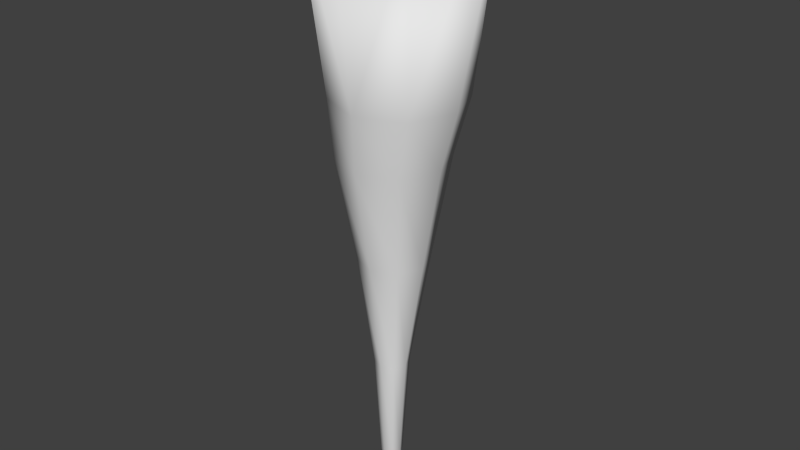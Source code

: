 # Source: StalactiteB_v0_l0.blend  (saved by Blender 2.76.0; exported with 4.5.12 LTS)
import bpy
from mathutils import Matrix  # noqa: F401  (used for matrix-valued properties, if any)

bpy.ops.wm.read_factory_settings(use_empty=True)
scene = bpy.context.scene
scene.name = 'Scene'

# ---- collections
col_collection_1 = bpy.data.collections.new('Collection 1'); scene.collection.children.link(col_collection_1)

# ---- world
world_world = bpy.data.worlds.new('World'); scene.world = world_world
world_world.color = (0.05088, 0.05088, 0.05088)
world_world.use_sun_shadow = False
world_world.sun_shadow_jitter_overblur = 0.0
world_world.cycles.sampling_method = 'MANUAL'
world_world.cycles.sample_map_resolution = 256

# ---- meshes
me_cube_001 = bpy.data.meshes.new('Cube.001')
me_cube_001.from_pydata([(-0.6008, -0.6008, 8.615), (-0.6008, 0.6008, 8.615), (0.6008, -0.6008, 8.615), (0.6008, 0.6008, 8.615), (-4.782e-08, 0.841, 8.615), (-4.782e-08, -0.841, 8.615), (-0.841, 0.0, 8.615), (0.841, 0.0, 8.615), (-4.832e-08, 0.0, 8.63), (-0.4736, 3.213e-09, -2.199), (-0.6433, -3.672e-09, 0.605), (-0.4595, -0.4595, 0.605), (-4.041e-07, 0.6433, 0.605), (-0.4595, 0.4595, 0.605), (0.6433, -3.672e-09, 0.605), (0.4595, 0.4595, 0.605), (-4.041e-07, -0.6433, 0.605), (0.4595, -0.4595, 0.605), (-0.2808, -3.937e-13, -7.156), (-0.318, -0.3891, -2.199), (0.07115, 0.5447, -2.199), (-0.318, 0.3891, -2.199), (0.6159, 3.213e-09, -2.199), (0.4603, 0.3891, -2.199), (0.07115, -0.5447, -2.199), (0.4603, -0.3891, -2.199), (-0.07396, -1.235e-10, -12.74), (-0.1802, -0.2514, -7.156), (0.07115, 0.3519, -7.156), (-0.1802, 0.2514, -7.156), (0.4231, -3.937e-13, -7.156), (0.3225, 0.2514, -7.156), (0.07115, -0.3519, -7.156), (0.3225, -0.2514, -7.156), (-0.0001653, 8.26e-10, -18.02), (-0.024, -0.1249, -12.74), (0.1009, 0.1749, -12.74), (-0.024, 0.1249, -12.74), (0.2758, -1.235e-10, -12.74), (0.2259, 0.1249, -12.74), (0.1009, -0.1749, -12.74), (0.2259, -0.1249, -12.74), (0.03191, -0.0802, -18.02), (0.1121, 0.1123, -18.02), (0.03191, 0.0802, -18.02), (0.2244, 8.26e-10, -18.02), (0.1923, 0.0802, -18.02), (0.1121, -0.1123, -18.02), (0.1923, -0.0802, -18.02), (0.1121, 8.26e-10, -19.48)], [], [(2, 17, 14, 7), (0, 11, 16, 5), (1, 13, 10, 6), (3, 15, 12, 4), (8, 4, 1, 6), (7, 3, 4, 8), (7, 14, 15, 3), (2, 7, 8, 5), (5, 8, 6, 0), (2, 5, 16, 17), (4, 12, 13, 1), (13, 12, 20, 21), (17, 16, 24, 25), (16, 11, 19, 24), (10, 13, 21, 9), (24, 19, 27, 32), (9, 21, 29, 18), (19, 9, 18, 27), (23, 22, 30, 31), (14, 17, 25, 22), (12, 15, 23, 20), (15, 14, 22, 23), (11, 10, 9, 19), (27, 18, 26, 35), (31, 30, 38, 39), (28, 31, 39, 36), (30, 33, 41, 38), (25, 24, 32, 33), (21, 20, 28, 29), (22, 25, 33, 30), (20, 23, 31, 28), (36, 39, 46, 43), (38, 41, 48, 45), (37, 36, 43, 44), (41, 40, 47, 48), (18, 29, 37, 26), (32, 27, 35, 40), (33, 32, 40, 41), (29, 28, 36, 37), (49, 43, 46, 45), (34, 44, 43, 49), (42, 34, 49, 47), (47, 49, 45, 48), (39, 38, 45, 46), (35, 26, 34, 42), (26, 37, 44, 34), (40, 35, 42, 47), (6, 10, 11, 0)])
me_cube_001.polygons.foreach_set('use_smooth', [True] * 48)
_uv = me_cube_001.uv_layers.new(name='UVMap')
_uv.uv.foreach_set('vector', [0.1641, 0.03144, 0.1945, 0.2852, 0.1203, 0.2864, 0.06563, 0.01824, 0.3266, 0.03057, 0.3493, 0.2835, 0.2721, 0.2842, 0.2456, 0.03415, 0.5183, 0.03057, 0.4957, 0.2835, 0.4225, 0.2833, 0.4225, 0.01631, 0.6809, 0.03144, 0.6504, 0.2852, 0.5728, 0.2842, 0.5994, 0.03415, 0.6028, 3.272e-05, 0.5994, 0.03415, 0.5183, 0.03057, 0.4225, 0.01631, 0.7793, 0.01824, 0.6809, 0.03144, 0.5994, 0.03415, 0.6028, 3.272e-05, 0.7793, 0.01824, 0.7246, 0.2864, 0.6504, 0.2852, 0.6809, 0.03144, 0.1641, 0.03144, 0.06563, 0.01824, 0.2422, 3.26e-05, 0.2456, 0.03415, 0.2456, 0.03415, 0.2422, 3.26e-05, 0.4225, 0.01631, 0.3266, 0.03057, 0.1641, 0.03144, 0.2456, 0.03415, 0.2721, 0.2842, 0.1945, 0.2852, 0.5994, 0.03415, 0.5728, 0.2842, 0.4957, 0.2835, 0.5183, 0.03057, 0.4957, 0.2835, 0.5728, 0.2842, 0.5527, 0.3829, 0.4876, 0.3822, 0.1945, 0.2852, 0.2721, 0.2842, 0.2923, 0.3829, 0.2275, 0.3841, 0.2721, 0.2842, 0.3493, 0.2835, 0.3573, 0.3822, 0.2923, 0.3829, 0.4225, 0.2833, 0.4957, 0.2835, 0.4876, 0.3822, 0.4225, 0.3819, 0.2923, 0.3829, 0.3573, 0.3822, 0.3804, 0.5589, 0.3383, 0.5593, 0.4225, 0.3819, 0.4876, 0.3822, 0.4645, 0.5589, 0.4225, 0.5587, 0.3573, 0.3822, 0.4225, 0.3819, 0.4225, 0.5587, 0.3804, 0.5589, 0.6175, 0.3841, 0.6821, 0.3856, 0.5906, 0.5608, 0.5487, 0.5599, 0.1203, 0.2864, 0.1945, 0.2852, 0.2275, 0.3841, 0.1628, 0.3856, 0.5728, 0.2842, 0.6504, 0.2852, 0.6175, 0.3841, 0.5527, 0.3829, 0.6504, 0.2852, 0.7246, 0.2864, 0.6821, 0.3856, 0.6175, 0.3841, 0.3493, 0.2835, 0.4225, 0.2833, 0.4225, 0.3819, 0.3573, 0.3822, 0.3804, 0.5589, 0.4225, 0.5587, 0.4225, 0.7588, 0.4028, 0.7588, 0.5487, 0.5599, 0.5906, 0.5608, 0.5062, 0.7595, 0.484, 0.7592, 0.5067, 0.5593, 0.5487, 0.5599, 0.484, 0.7592, 0.4644, 0.759, 0.2543, 0.5608, 0.2962, 0.5599, 0.3609, 0.7592, 0.3387, 0.7595, 0.2275, 0.3841, 0.2923, 0.3829, 0.3383, 0.5593, 0.2962, 0.5599, 0.4876, 0.3822, 0.5527, 0.3829, 0.5067, 0.5593, 0.4645, 0.5589, 0.1628, 0.3856, 0.2275, 0.3841, 0.2962, 0.5599, 0.2543, 0.5608, 0.5527, 0.3829, 0.6175, 0.3841, 0.5487, 0.5599, 0.5067, 0.5593, 0.4644, 0.759, 0.484, 0.7592, 0.4641, 0.9408, 0.4499, 0.9417, 0.3387, 0.7595, 0.3609, 0.7592, 0.3808, 0.9408, 0.3674, 0.9422, 0.4421, 0.7588, 0.4644, 0.759, 0.4499, 0.9417, 0.4363, 0.9406, 0.3609, 0.7592, 0.3806, 0.759, 0.395, 0.9417, 0.3808, 0.9408, 0.4225, 0.5587, 0.4645, 0.5589, 0.4421, 0.7588, 0.4225, 0.7588, 0.3383, 0.5593, 0.3804, 0.5589, 0.4028, 0.7588, 0.3806, 0.759, 0.2962, 0.5599, 0.3383, 0.5593, 0.3806, 0.759, 0.3609, 0.7592, 0.4645, 0.5589, 0.5067, 0.5593, 0.4644, 0.759, 0.4421, 0.7588, 0.4225, 1.0, 0.4499, 0.9417, 0.4641, 0.9408, 0.4775, 0.9422, 0.4225, 0.9416, 0.4363, 0.9406, 0.4499, 0.9417, 0.4225, 1.0, 0.4087, 0.9406, 0.4225, 0.9416, 0.4225, 1.0, 0.395, 0.9417, 0.395, 0.9417, 0.4225, 1.0, 0.3674, 0.9422, 0.3808, 0.9408, 0.484, 0.7592, 0.5062, 0.7595, 0.4775, 0.9422, 0.4641, 0.9408, 0.4028, 0.7588, 0.4225, 0.7588, 0.4225, 0.9416, 0.4087, 0.9406, 0.4225, 0.7588, 0.4421, 0.7588, 0.4363, 0.9406, 0.4225, 0.9416, 0.3806, 0.759, 0.4028, 0.7588, 0.4087, 0.9406, 0.395, 0.9417, 0.4225, 0.01631, 0.4225, 0.2833, 0.3493, 0.2835, 0.3266, 0.03057])
me_cube_001.use_remesh_preserve_volume = False
me_cube_001.use_remesh_preserve_attributes = False
me_cube_001.use_mirror_vertex_groups = False
me_cube_001.update()

# ---- objects
ob_cube = bpy.data.objects.new('Cube', me_cube_001)

# ---- transforms, parenting, visibility, modifiers, constraints
ob_cube.location = (0.0, 0.0, 7.668)
ob_cube.rotation_euler = (-0.0, 3.142, -0.0)
ob_cube.scale = (1.0, 1.0, -0.2129)
ob_cube.lineart.crease_threshold = 0.0

# ---- collection membership
col_collection_1.objects.link(ob_cube)

# ---- scene / render settings (as saved in the file)
scene.frame_start = 1; scene.frame_end = 250; scene.frame_set(1)
scene.render.engine = 'BLENDER_EEVEE_NEXT'
scene.render.resolution_percentage = 50
scene.render.dither_intensity = 0.0
scene.cycles.use_denoising = False
scene.cycles.samples = 10
scene.cycles.sampling_pattern = 'TABULATED_SOBOL'
scene.cycles.light_sampling_threshold = 0.0
scene.cycles.use_adaptive_sampling = False
scene.cycles.use_light_tree = False
scene.cycles.blur_glossy = 0.0
scene.cycles.pixel_filter_type = 'GAUSSIAN'
scene.cycles.sample_clamp_indirect = 0.0
scene.view_settings.view_transform = 'Standard'
bpy.context.view_layer.update()

# ---- added for rendering (the .blend has no active camera and no usable light): camera, sun
cam_auto = bpy.data.cameras.new('AutoCamera')
cam_auto.lens = 50.0
cam_auto.sensor_width = 36.0
cam_auto.clip_end = 1000.0
ob_auto_camera = bpy.data.objects.new('AutoCamera', cam_auto)
scene.collection.objects.link(ob_auto_camera)
ob_auto_camera.location = (5.9588, -7.15056, 11.2798)
ob_auto_camera.rotation_euler = (1.09748, -7.21219e-08, 0.694738)
scene.camera = ob_auto_camera
light_auto_sun = bpy.data.lights.new('AutoSun', 'SUN')
light_auto_sun.energy = 3.0
light_auto_sun.angle = 0.0523599
ob_auto_sun = bpy.data.objects.new('AutoSun', light_auto_sun)
scene.collection.objects.link(ob_auto_sun)
ob_auto_sun.rotation_euler = (0.872665, 0.174533, 0.523599)
bpy.context.view_layer.update()

